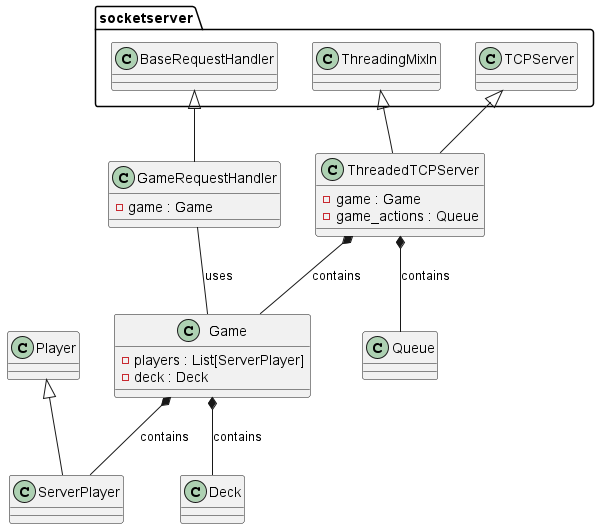

The diagram above was rendered by PlantUML. Its source (embedded in the PNG):
@startuml server
class Player {
}

class ServerPlayer {
}

class Game {
    -players : List[ServerPlayer]
    -deck : Deck
}

class Deck {
}

class GameRequestHandler {
    -game : Game
}

class ThreadedTCPServer {
    -game : Game
    -game_actions : Queue
}

Player <|-- ServerPlayer
Game *-- ServerPlayer : contains
Game *-- Deck : contains
GameRequestHandler -- Game : uses
ThreadedTCPServer *-- Game : contains
ThreadedTCPServer *-- Queue : contains
socketserver.BaseRequestHandler <|-- GameRequestHandler
socketserver.ThreadingMixIn <|-- ThreadedTCPServer
socketserver.TCPServer <|-- ThreadedTCPServer

@enduml